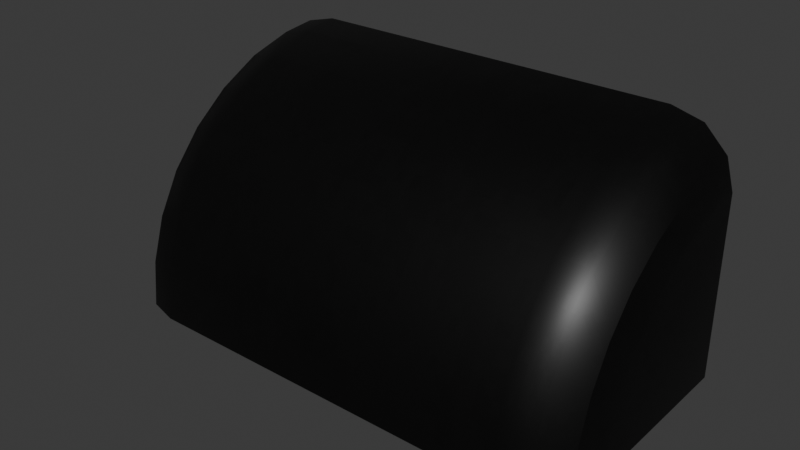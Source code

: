 # Source: light_sconce.blend  (saved by Blender 5.1.29; exported with 4.5.12 LTS)
import bpy
from mathutils import Matrix  # noqa: F401  (used for matrix-valued properties, if any)

bpy.ops.wm.read_factory_settings(use_empty=True)
scene = bpy.context.scene
scene.name = 'Scene'

# ---- images (referenced by path relative to the original .blend; pixels are not part of the script)
import os
ASSET_DIR = os.environ.get("B2B_ASSET_DIR", "")  # directory of the original .blend (textures are referenced by path, not embedded)
HERE = os.path.dirname(os.path.abspath(__file__))  # packed textures are extracted next to this script under _unpacked/

def load_image(name, relpath, width, height, colorspace="sRGB"):
    """Load a texture the original file referenced (path relative to the .blend, or extracted next to this script)."""
    p = next((c for c in (os.path.join(HERE, relpath), os.path.join(ASSET_DIR, relpath)) if relpath and os.path.exists(c)), "")
    if p:
        img = bpy.data.images.load(p, check_existing=True)
        img.name = name
    else:  # same state as the original file: an image datablock whose file is absent (Cycles renders it pink)
        img = bpy.data.images.new(name, width, height)
        img.source = "FILE"
        img.filepath = "//" + (relpath or name)
    img.colorspace_settings.name = colorspace
    return img
img_glass_light_png = load_image('glass_light.png', '_unpacked/glass_light.1d8d0f03.png', 128, 128, 'sRGB')
img_new_steel_black_png_001 = load_image('new_steel_black.png.001', '_unpacked/new_steel_black.0b9c1c14.png', 128, 128, 'sRGB')

# ---- materials (node trees are filled in below, after node groups)
mat_material_053 = bpy.data.materials.new('Material.053')
mat_material_056 = bpy.data.materials.new('Material.056')

# ---- node groups
ng_smooth_by_angle = bpy.data.node_groups.new('Smooth by Angle', 'GeometryNodeTree')
_s = ng_smooth_by_angle.interface.new_socket(name='Mesh', in_out='OUTPUT', socket_type='NodeSocketGeometry')
_s = ng_smooth_by_angle.interface.new_socket(name='Mesh', in_out='INPUT', socket_type='NodeSocketGeometry')
_s = ng_smooth_by_angle.interface.new_socket(name='Angle', in_out='INPUT', socket_type='NodeSocketFloat')
_s.subtype = 'ANGLE'
_s.default_value = 0.5236
_s.min_value = 0.0
_s.max_value = 3.142
_s.description = 'Maximum face angle for smooth edges'
_s = ng_smooth_by_angle.interface.new_socket(name='Ignore Sharpness', in_out='INPUT', socket_type='NodeSocketBool')
_s.force_non_field = True
ng_smooth_by_angle.description = 'Set the sharpness of mesh edges based on the angle between the neighboring faces'
ng_smooth_by_angle.is_modifier = True
_N = ng_smooth_by_angle.nodes; _L = ng_smooth_by_angle.links
n0 = _N.new('GeometryNodeSetShadeSmooth'); n0.name = 'Set Shade Smooth'; n0.location = (120, -80)
n0.domain = 'EDGE'
n1 = _N.new('GeometryNodeSetShadeSmooth'); n1.name = 'Set Shade Smooth.001'; n1.location = (300, -80)
n2 = _N.new('NodeGroupOutput'); n2.name = 'Group Output'; n2.location = (480, -80)
n3 = _N.new('GeometryNodeInputMeshEdgeAngle'); n3.name = 'Edge Angle'; n3.location = (-440, -240)
n4 = _N.new('NodeGroupInput'); n4.name = 'Group Input'; n4.location = (-80, -80)
n5 = _N.new('GeometryNodeInputEdgeSmooth'); n5.name = 'Is Edge Smooth'; n5.location = (-260, -120)
n6 = _N.new('GeometryNodeInputShadeSmooth'); n6.name = 'Is Shade Smooth'; n6.location = (-440, -397)
n7 = _N.new('FunctionNodeCompare'); n7.name = 'Compare'; n7.location = (-260, -260)
n7.operation = 'LESS_EQUAL'
n7.inputs[6].default_value = (0.0, 0.0, 0.0, 0.0)
n7.inputs[7].default_value = (0.0, 0.0, 0.0, 0.0)
n8 = _N.new('FunctionNodeBooleanMath'); n8.name = 'Boolean Math.001'; n8.location = (-80, -260)
n9 = _N.new('NodeGroupInput'); n9.name = 'Group Input.001'; n9.location = (-440, -329)
n10 = _N.new('NodeGroupInput'); n10.name = 'Group Input.002'; n10.location = (-259, -189)
n11 = _N.new('FunctionNodeBooleanMath'); n11.name = 'Boolean Math'; n11.location = (-80, -149)
n11.operation = 'OR'
n12 = _N.new('FunctionNodeBooleanMath'); n12.name = 'Boolean Math.002'; n12.location = (-260, -380)
n12.operation = 'OR'
n13 = _N.new('NodeGroupInput'); n13.name = 'Group Input.003'; n13.location = (-440, -460)
_L.new(n3.outputs[0], n7.inputs[0])
_L.new(n1.outputs[0], n2.inputs[0])
_L.new(n9.outputs[1], n7.inputs[1])
_L.new(n7.outputs[0], n8.inputs[0])
_L.new(n4.outputs[0], n0.inputs[0])
_L.new(n0.outputs[0], n1.inputs[0])
_L.new(n8.outputs[0], n0.inputs[2])
_L.new(n10.outputs[2], n11.inputs[1])
_L.new(n5.outputs[0], n11.inputs[0])
_L.new(n11.outputs[0], n0.inputs[1])
_L.new(n13.outputs[2], n12.inputs[1])
_L.new(n6.outputs[0], n12.inputs[0])
_L.new(n12.outputs[0], n8.inputs[1])
n2.is_active_output = True

# ---- material node trees
mat_material_053.use_nodes = True; mat_material_053.node_tree.nodes.clear()
_N = mat_material_053.node_tree.nodes; _L = mat_material_053.node_tree.links
n0 = _N.new('ShaderNodeBsdfPrincipled'); n0.name = 'Principled BSDF'; n0.location = (-200, 100)
n0.inputs[1].default_value = 0.8
n0.inputs[2].default_value = 0.4
n0.inputs[4].default_value = 0.075
n1 = _N.new('ShaderNodeOutputMaterial'); n1.name = 'Material Output'; n1.location = (200, 100)
n2 = _N.new('ShaderNodeTexImage'); n2.name = 'Image Texture'; n2.location = (-490, 69)
n2.image = img_glass_light_png
n2.interpolation = 'Closest'
_L.new(n0.outputs[0], n1.inputs[0])
_L.new(n2.outputs[0], n0.inputs[0])
n1.is_active_output = True
mat_material_056.use_nodes = True; mat_material_056.node_tree.nodes.clear()
_N = mat_material_056.node_tree.nodes; _L = mat_material_056.node_tree.links
n0 = _N.new('ShaderNodeBsdfPrincipled'); n0.name = 'Principled BSDF'; n0.location = (-200, 100)
n0.inputs[1].default_value = 0.85
n0.inputs[2].default_value = 0.4
n1 = _N.new('ShaderNodeOutputMaterial'); n1.name = 'Material Output'; n1.location = (200, 100)
n2 = _N.new('ShaderNodeTexImage'); n2.name = 'Image Texture'; n2.location = (-490, 69)
n2.image = img_new_steel_black_png_001
n2.interpolation = 'Closest'
_L.new(n0.outputs[0], n1.inputs[0])
_L.new(n2.outputs[0], n0.inputs[0])
n1.is_active_output = True

# ---- world
world_world = bpy.data.worlds.new('World'); scene.world = world_world
world_world.use_nodes = True; world_world.node_tree.nodes.clear()
_N = world_world.node_tree.nodes; _L = world_world.node_tree.links
n0 = _N.new('ShaderNodeOutputWorld'); n0.name = 'World Output'; n0.location = (200, 100)
n1 = _N.new('ShaderNodeBackground'); n1.name = 'Background'; n1.location = (-200, 100)
n1.inputs[0].default_value = (0.05088, 0.05088, 0.05088, 1.0)
_L.new(n1.outputs[0], n0.inputs[0])
n0.is_active_output = True
world_world.color = (0.05088, 0.05088, 0.05088)
world_world.sun_shadow_jitter_overblur = 0.0

# ---- meshes
me_cube_024 = bpy.data.meshes.new('Cube.024')
me_cube_024.from_pydata([(0.2125, 0.08033, 0.8996), (0.2125, 0.08033, 0.9238), (0.2125, -0.1197, 0.8996), (0.2125, -0.1197, 0.9238), (-0.2125, 0.08033, 0.8996), (-0.2125, 0.08033, 0.9238), (-0.2125, -0.1197, 0.8996), (-0.2125, -0.1197, 0.9238), (-0.2, -0.1061, 0.9325), (0.2, -0.1061, 0.9325), (-0.2, -0.09417, 0.978), (0.2, -0.09417, 0.978), (-0.2, -0.07471, 1.02), (0.2, -0.07471, 1.02), (-0.2, -0.04853, 1.057), (0.2, -0.04853, 1.057), (-0.2, -0.01663, 1.087), (0.2, -0.01663, 1.087), (-0.2, 0.01977, 1.109), (0.2, 0.01977, 1.109), (-0.2, 0.05926, 1.123), (0.2, 0.05926, 1.123), (0.2, 0.08981, 1.127), (-0.2, 0.08981, 1.127), (0.25, 0.09533, 0.9093), (-0.25, 0.09533, 0.9093), (0.2, -0.1081, 0.9093), (0.2, 0.08981, 0.9093), (-0.2, 0.08981, 0.9093), (-0.2, -0.1081, 0.9093), (-0.1875, -0.1422, 0.9093), (-0.25, -0.07936, 0.9093), (-0.2188, -0.1338, 0.9093), (-0.2416, -0.1108, 0.9093), (0.25, -0.07936, 0.9093), (0.1875, -0.1422, 0.9093), (0.2416, -0.1108, 0.9093), (0.2187, -0.1338, 0.9093), (-0.25, -0.07577, 0.9446), (-0.1875, -0.1374, 0.9564), (-0.2416, -0.1066, 0.9505), (-0.2188, -0.1291, 0.9548), (0.25, -0.07577, 0.9446), (0.1875, -0.1374, 0.9564), (0.2416, -0.1066, 0.9505), (0.2187, -0.1291, 0.9548), (-0.25, -0.06511, 0.9785), (-0.1875, -0.1231, 1.002), (-0.2416, -0.09412, 0.9901), (-0.2188, -0.1154, 0.9986), (0.25, -0.06511, 0.9785), (0.1875, -0.1231, 1.002), (0.2416, -0.09412, 0.9901), (0.2187, -0.1154, 0.9986), (-0.25, -0.04782, 1.01), (-0.1875, -0.1, 1.043), (-0.2416, -0.07392, 1.027), (-0.2188, -0.09304, 1.039), (0.25, -0.04782, 1.01), (0.1875, -0.1, 1.043), (0.2416, -0.07392, 1.027), (0.2187, -0.09304, 1.039), (-0.25, -0.02454, 1.037), (-0.1875, -0.06894, 1.08), (-0.2416, -0.04674, 1.059), (-0.2188, -0.06299, 1.074), (0.25, -0.02454, 1.037), (0.1875, -0.06894, 1.08), (0.2416, -0.04674, 1.059), (0.2187, -0.06299, 1.074), (-0.25, 0.003833, 1.06), (-0.1875, -0.03106, 1.11), (-0.2416, -0.01361, 1.085), (-0.2188, -0.02638, 1.103), (0.25, 0.003833, 1.06), (0.1875, -0.03106, 1.11), (0.2416, -0.01361, 1.085), (0.2187, -0.02638, 1.103), (-0.25, 0.0362, 1.076), (-0.1875, 0.01216, 1.132), (-0.2416, 0.02418, 1.104), (-0.2188, 0.01538, 1.125), (0.25, 0.0362, 1.076), (0.1875, 0.01216, 1.132), (0.2416, 0.02418, 1.104), (0.2187, 0.01538, 1.125), (-0.25, 0.07131, 1.087), (-0.1875, 0.05906, 1.146), (-0.2416, 0.06519, 1.116), (-0.2188, 0.0607, 1.138), (0.25, 0.07131, 1.087), (0.1875, 0.05906, 1.146), (0.2416, 0.06519, 1.116), (0.2187, 0.0607, 1.138), (0.1875, 0.09533, 1.15), (0.25, 0.09533, 1.089), (0.2187, 0.09533, 1.142), (0.2416, 0.09533, 1.119), (-0.25, 0.09533, 1.089), (-0.1875, 0.09533, 1.15), (-0.2416, 0.09533, 1.119), (-0.2188, 0.09533, 1.142)], [], [(0, 1, 3, 2), (2, 3, 7, 6), (6, 7, 5, 4), (4, 5, 1, 0), (2, 6, 4, 0), (7, 3, 1, 5), (25, 24, 27, 28), (29, 8, 9, 26), (8, 10, 11, 9), (10, 12, 13, 11), (13, 12, 14, 15), (17, 15, 14, 16), (16, 18, 19, 17), (18, 20, 21, 19), (20, 23, 22, 21), (26, 9, 11, 13, 15, 17, 19, 21, 22, 27), (18, 16, 14, 12, 10, 8, 29, 28, 23, 20), (22, 23, 28, 27), (30, 39, 41, 32), (32, 41, 40, 33), (33, 40, 38, 31), (34, 42, 44, 36), (36, 44, 45, 37), (37, 45, 43, 35), (39, 47, 49, 41), (41, 49, 48, 40), (40, 48, 46, 38), (42, 50, 52, 44), (44, 52, 53, 45), (45, 53, 51, 43), (47, 55, 57, 49), (49, 57, 56, 48), (48, 56, 54, 46), (50, 58, 60, 52), (52, 60, 61, 53), (53, 61, 59, 51), (55, 63, 65, 57), (57, 65, 64, 56), (56, 64, 62, 54), (58, 66, 68, 60), (60, 68, 69, 61), (61, 69, 67, 59), (63, 71, 73, 65), (65, 73, 72, 64), (64, 72, 70, 62), (66, 74, 76, 68), (68, 76, 77, 69), (69, 77, 75, 67), (71, 79, 81, 73), (73, 81, 80, 72), (72, 80, 78, 70), (74, 82, 84, 76), (76, 84, 85, 77), (77, 85, 83, 75), (79, 87, 89, 81), (81, 89, 88, 80), (80, 88, 86, 78), (82, 90, 92, 84), (84, 92, 93, 85), (85, 93, 91, 83), (87, 99, 101, 89), (89, 101, 100, 88), (88, 100, 98, 86), (90, 95, 97, 92), (92, 97, 96, 93), (93, 96, 94, 91), (25, 31, 38, 46, 54, 62, 70, 78, 86, 98), (30, 35, 43, 39), (27, 24, 34, 36, 37, 35, 30, 32, 33, 31, 25, 28, 29, 26), (74, 66, 58, 50, 42, 34, 24, 95, 90, 82), (39, 43, 51, 47), (47, 51, 59, 55), (55, 59, 67, 63), (63, 67, 75, 71), (71, 75, 83, 79), (79, 83, 91, 87), (87, 91, 94, 99), (98, 100, 101, 99, 94, 96, 97, 95, 24, 25)])
me_cube_024.polygons.foreach_set('use_smooth', [True] * 78)
me_cube_024.polygons.foreach_set('material_index', [0, 0, 0, 0, 0, 0, 1, 1, 1, 1, 1, 1, 1, 1, 1, 1, 1, 1, 1, 1, 1, 1, 1, 1, 1, 1, 1, 1, 1, 1, 1, 1, 1, 1, 1, 1, 1, 1, 1, 1, 1, 1, 1, 1, 1, 1, 1, 1, 1, 1, 1, 1, 1, 1, 1, 1, 1, 1, 1, 1, 1, 1, 1, 1, 1, 1, 1, 1, 1, 1, 1, 1, 1, 1, 1, 1, 1, 1])
_uv = me_cube_024.uv_layers.new(name='UVMap')
_uv.uv.foreach_set('vector', [0.375, 0.0, 0.625, 0.0, 0.625, 0.25, 0.375, 0.25, 0.375, 0.25, 0.625, 0.25, 0.625, 0.5, 0.375, 0.5, 0.375, 0.5, 0.625, 0.5, 0.625, 0.75, 0.375, 0.75, 0.375, 0.75, 0.625, 0.75, 0.625, 1.0, 0.375, 1.0, 0.125, 0.5, 0.375, 0.5, 0.375, 0.75, 0.125, 0.75, 0.625, 0.5, 0.875, 0.5, 0.875, 0.75, 0.625, 0.75, 0.6667, 0.6196, 0.8333, 0.6196, 0.8167, 0.6172, 0.6833, 0.6172, 0.9841, 0.5, 0.9688, 0.5, 0.9688, 1.0, 0.9841, 1.0, 0.9688, 0.5, 0.9375, 0.5, 0.9375, 1.0, 0.9688, 1.0, 0.9375, 0.5, 0.9062, 0.5, 0.9062, 1.0, 0.9375, 1.0, 0.9062, 1.0, 0.9062, 0.5, 0.875, 0.5, 0.875, 1.0, 0.8438, 1.0, 0.875, 1.0, 0.875, 0.5, 0.8438, 0.5, 0.8438, 0.5, 0.8125, 0.5, 0.8125, 1.0, 0.8438, 1.0, 0.8125, 0.5, 0.7812, 0.5, 0.7812, 1.0, 0.8125, 1.0, 0.7812, 0.5, 0.758, 0.5, 0.758, 1.0, 0.7812, 1.0, 0.2739, 0.4876, 0.2968, 0.4854, 0.3418, 0.4717, 0.3833, 0.4496, 0.4197, 0.4197, 0.4496, 0.3833, 0.4717, 0.3418, 0.4854, 0.2968, 0.4888, 0.262, 0.2739, 0.262, 0.9717, 0.3418, 0.9496, 0.3833, 0.9197, 0.4197, 0.8833, 0.4496, 0.8418, 0.4717, 0.7968, 0.4854, 0.7739, 0.4876, 0.7739, 0.262, 0.9888, 0.262, 0.9854, 0.2968, 0.5745, 0.2917, 0.5745, 0.4583, 0.485, 0.4583, 0.485, 0.2917, 1.0, 0.5625, 0.9688, 0.5625, 0.9688, 0.5, 0.9995, 0.5, 0.7508, 0.4899, 0.7968, 0.4853, 0.7909, 0.4558, 0.75, 0.4599, 0.75, 0.4599, 0.7909, 0.4558, 0.7851, 0.4263, 0.75, 0.4297, 0.25, 0.4297, 0.2851, 0.4263, 0.2909, 0.4558, 0.25, 0.4599, 0.25, 0.4599, 0.2909, 0.4558, 0.2968, 0.4853, 0.2508, 0.4899, 0.9995, 1.0, 0.9688, 1.0, 0.9688, 0.9375, 1.0, 0.9375, 0.9688, 0.5625, 0.9375, 0.5625, 0.9375, 0.5, 0.9688, 0.5, 0.7968, 0.4853, 0.8418, 0.4717, 0.8303, 0.4439, 0.7909, 0.4558, 0.7909, 0.4558, 0.8303, 0.4439, 0.8188, 0.416, 0.7851, 0.4263, 0.2851, 0.4263, 0.3188, 0.416, 0.3303, 0.4439, 0.2909, 0.4558, 0.2909, 0.4558, 0.3303, 0.4439, 0.3418, 0.4717, 0.2968, 0.4853, 0.9688, 1.0, 0.9375, 1.0, 0.9375, 0.9375, 0.9688, 0.9375, 0.9375, 0.5625, 0.9062, 0.5625, 0.9062, 0.5, 0.9375, 0.5, 0.8418, 0.4717, 0.8833, 0.4495, 0.8666, 0.4245, 0.8303, 0.4439, 0.8303, 0.4439, 0.8666, 0.4245, 0.8498, 0.3994, 0.8188, 0.416, 0.3188, 0.416, 0.3498, 0.3994, 0.3666, 0.4245, 0.3303, 0.4439, 0.3303, 0.4439, 0.3666, 0.4245, 0.3833, 0.4495, 0.3418, 0.4717, 0.9375, 1.0, 0.9062, 1.0, 0.9062, 0.9375, 0.9375, 0.9375, 0.9062, 0.5625, 0.875, 0.5625, 0.875, 0.5, 0.9062, 0.5, 0.8833, 0.4495, 0.9197, 0.4197, 0.8984, 0.3984, 0.8666, 0.4245, 0.8666, 0.4245, 0.8984, 0.3984, 0.8771, 0.3771, 0.8498, 0.3994, 0.3498, 0.3994, 0.3771, 0.3771, 0.3984, 0.3984, 0.3666, 0.4245, 0.3666, 0.4245, 0.3984, 0.3984, 0.4197, 0.4197, 0.3833, 0.4495, 0.9062, 1.0, 0.875, 1.0, 0.875, 0.9375, 0.9062, 0.9375, 0.875, 0.5625, 0.8438, 0.5625, 0.8438, 0.5, 0.875, 0.5, 0.9197, 0.4197, 0.9495, 0.3833, 0.9245, 0.3666, 0.8984, 0.3984, 0.8984, 0.3984, 0.9245, 0.3666, 0.8994, 0.3498, 0.8771, 0.3771, 0.3771, 0.3771, 0.3994, 0.3498, 0.4245, 0.3666, 0.3984, 0.3984, 0.3984, 0.3984, 0.4245, 0.3666, 0.4495, 0.3833, 0.4197, 0.4197, 0.875, 1.0, 0.8438, 1.0, 0.8438, 0.9375, 0.875, 0.9375, 0.8438, 0.5625, 0.8125, 0.5625, 0.8125, 0.5, 0.8438, 0.5, 0.9495, 0.3833, 0.9717, 0.3418, 0.9439, 0.3303, 0.9245, 0.3666, 0.9245, 0.3666, 0.9439, 0.3303, 0.916, 0.3188, 0.8994, 0.3498, 0.3994, 0.3498, 0.416, 0.3188, 0.4439, 0.3303, 0.4245, 0.3666, 0.4245, 0.3666, 0.4439, 0.3303, 0.4717, 0.3418, 0.4495, 0.3833, 0.8438, 1.0, 0.8125, 1.0, 0.8125, 0.9375, 0.8438, 0.9375, 0.8125, 0.5625, 0.7812, 0.5625, 0.7812, 0.5, 0.8125, 0.5, 0.9717, 0.3418, 0.9853, 0.2968, 0.9558, 0.2909, 0.9439, 0.3303, 0.9439, 0.3303, 0.9558, 0.2909, 0.9263, 0.2851, 0.916, 0.3188, 0.416, 0.3188, 0.4263, 0.2851, 0.4558, 0.2909, 0.4439, 0.3303, 0.4439, 0.3303, 0.4558, 0.2909, 0.4853, 0.2968, 0.4717, 0.3418, 0.8125, 1.0, 0.7812, 1.0, 0.7812, 0.9375, 0.8125, 0.9375, 0.7812, 0.5625, 0.758, 0.5625, 0.7585, 0.5, 0.7812, 0.5, 0.9853, 0.2968, 0.9887, 0.2628, 0.9587, 0.262, 0.9558, 0.2909, 0.9558, 0.2909, 0.9587, 0.262, 0.9285, 0.262, 0.9263, 0.2851, 0.4263, 0.2851, 0.4285, 0.262, 0.4587, 0.262, 0.4558, 0.2909, 0.4558, 0.2909, 0.4587, 0.262, 0.4887, 0.2628, 0.4853, 0.2968, 0.7812, 1.0, 0.7585, 1.0, 0.758, 0.9375, 0.7812, 0.9375, 0.75, 0.262, 0.75, 0.4297, 0.7851, 0.4263, 0.8188, 0.416, 0.8498, 0.3994, 0.8771, 0.3771, 0.8994, 0.3498, 0.916, 0.3188, 0.9263, 0.2851, 0.9285, 0.262, 1.0, 0.5625, 1.0, 0.9375, 0.9688, 0.9375, 0.9688, 0.5625, 0.8167, 0.6172, 0.8333, 0.6196, 0.8333, 0.5436, 0.8305, 0.53, 0.8229, 0.52, 0.8125, 0.5163, 0.6875, 0.5163, 0.6771, 0.52, 0.6695, 0.53, 0.6667, 0.5436, 0.6667, 0.6196, 0.6833, 0.6172, 0.6833, 0.5311, 0.8167, 0.5311, 0.3994, 0.3498, 0.3771, 0.3771, 0.3498, 0.3994, 0.3188, 0.416, 0.2851, 0.4263, 0.25, 0.4297, 0.25, 0.262, 0.4285, 0.262, 0.4263, 0.2851, 0.416, 0.3188, 0.9688, 0.5625, 0.9688, 0.9375, 0.9375, 0.9375, 0.9375, 0.5625, 0.9375, 0.5625, 0.9375, 0.9375, 0.9062, 0.9375, 0.9062, 0.5625, 0.9062, 0.5625, 0.9062, 0.9375, 0.875, 0.9375, 0.875, 0.5625, 0.875, 0.5625, 0.875, 0.9375, 0.8438, 0.9375, 0.8438, 0.5625, 0.8438, 0.5625, 0.8438, 0.9375, 0.8125, 0.9375, 0.8125, 0.5625, 0.8125, 0.5625, 0.8125, 0.9375, 0.7812, 0.9375, 0.7812, 0.5625, 0.7812, 0.5625, 0.7812, 0.9375, 0.758, 0.9375, 0.758, 0.5625, 0.5494, 0.4583, 0.5619, 0.4555, 0.5711, 0.4479, 0.5745, 0.4375, 0.5745, 0.3125, 0.5711, 0.3021, 0.5619, 0.2945, 0.5494, 0.2917, 0.475, 0.2917, 0.475, 0.4583])
me_cube_024.materials.append(mat_material_053)
me_cube_024.materials.append(mat_material_056)
me_cube_024.update()

# ---- objects
ob_floor_sconce_col = bpy.data.objects.new('floor_sconce-col', me_cube_024)

# ---- transforms, parenting, visibility, modifiers, constraints
ob_floor_sconce_col.location = (0.0, 0.0, 0.0)
_m = ob_floor_sconce_col.modifiers.new('Boolean', 'BOOLEAN')
_m = ob_floor_sconce_col.modifiers.new('Smooth by Angle', 'NODES')
_m.node_group = ng_smooth_by_angle
_m.use_pin_to_last = True
_m.show_group_selector = False

# ---- collection membership
scene.collection.objects.link(ob_floor_sconce_col)

# ---- scene / render settings (as saved in the file)
scene.frame_start = 1; scene.frame_end = 250; scene.frame_set(1)
scene.render.engine = 'BLENDER_EEVEE_NEXT'
scene.render.bake_bias = 0.0
scene.render.bake_samples = 0
scene.cycles.sampling_pattern = 'TABULATED_SOBOL'
scene.eevee.use_volume_custom_range = False
bpy.context.view_layer.update()

# ---- added for rendering (the .blend has no active camera and no usable light): camera, sun
cam_auto = bpy.data.cameras.new('AutoCamera')
cam_auto.lens = 50.0
cam_auto.sensor_width = 36.0
cam_auto.clip_end = 1000.0
ob_auto_camera = bpy.data.objects.new('AutoCamera', cam_auto)
scene.collection.objects.link(ob_auto_camera)
ob_auto_camera.location = (0.561959, -0.697768, 1.4742)
ob_auto_camera.rotation_euler = (1.09748, -7.21219e-08, 0.694738)
scene.camera = ob_auto_camera
light_auto_sun = bpy.data.lights.new('AutoSun', 'SUN')
light_auto_sun.energy = 3.0
light_auto_sun.angle = 0.0523599
ob_auto_sun = bpy.data.objects.new('AutoSun', light_auto_sun)
scene.collection.objects.link(ob_auto_sun)
ob_auto_sun.rotation_euler = (0.872665, 0.174533, 0.523599)
bpy.context.view_layer.update()
